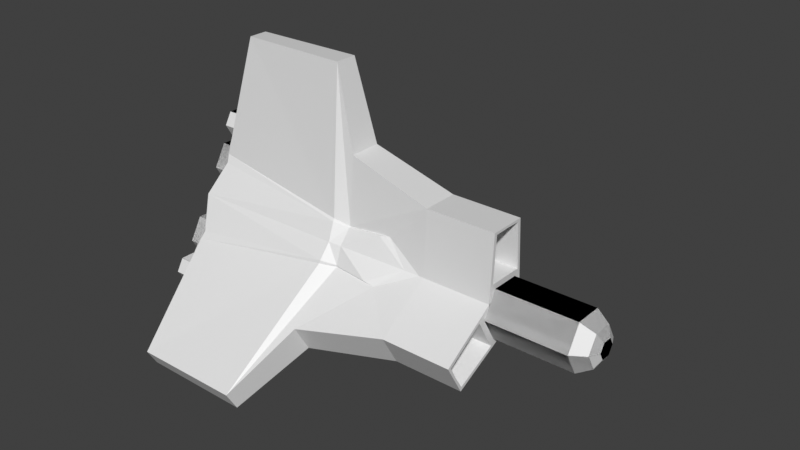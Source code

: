 # Source: trefoil.blend  (saved by Blender 3.0.42; exported with 4.5.12 LTS)
import bpy
from mathutils import Matrix  # noqa: F401  (used for matrix-valued properties, if any)

bpy.ops.wm.read_factory_settings(use_empty=True)
scene = bpy.context.scene
scene.name = 'Scene'

# ---- collections
col_collection = bpy.data.collections.new('Collection'); scene.collection.children.link(col_collection)

# ---- materials (node trees are filled in below, after node groups)
mat_material = bpy.data.materials.new('Material')
mat_material.alpha_threshold = 0.0
mat_material.use_transparent_shadow = False
mat_material.line_color = (0.0, 0.0, 0.0, 1.0)

# ---- material node trees
mat_material.use_nodes = True; mat_material.node_tree.nodes.clear()
_N = mat_material.node_tree.nodes; _L = mat_material.node_tree.links
n0 = _N.new('ShaderNodeOutputMaterial'); n0.name = 'Material Output'; n0.location = (300, 300)
n1 = _N.new('ShaderNodeBsdfPrincipled'); n1.name = 'Principled BSDF'; n1.location = (10, 300)
n1.distribution = 'GGX'
n1.subsurface_method = 'RANDOM_WALK_SKIN'
n1.inputs[2].default_value = 0.4
n1.inputs[3].default_value = 1.45
n1.inputs[27].default_value = (0.0, 0.0, 0.0, 1.0)
n1.inputs[28].default_value = 1.0
_L.new(n1.outputs[0], n0.inputs[0])
n0.is_active_output = True

# ---- world
world_world = bpy.data.worlds.new('World'); scene.world = world_world
world_world.use_nodes = True; world_world.node_tree.nodes.clear()
_N = world_world.node_tree.nodes; _L = world_world.node_tree.links
n0 = _N.new('ShaderNodeOutputWorld'); n0.name = 'World Output'; n0.location = (300, 300)
n1 = _N.new('ShaderNodeBackground'); n1.name = 'Background'; n1.location = (10, 300)
n1.inputs[0].default_value = (0.05088, 0.05088, 0.05088, 1.0)
_L.new(n1.outputs[0], n0.inputs[0])
n0.is_active_output = True
world_world.color = (0.05088, 0.05088, 0.05088)
world_world.use_sun_shadow = False
world_world.sun_shadow_jitter_overblur = 0.0

# ---- meshes
me_cube = bpy.data.meshes.new('Cube')
me_cube.from_pydata([(0.2212, 0.1868, 3.063), (0.4001, 0.6141, -0.2137), (0.2212, 0.0, 3.063), (0.4001, 0.0, -0.2137), (-1.609, 0.159, 3.063), (-2.219, 0.562, 0.3239), (-1.609, 0.0, 3.063), (-2.219, 0.0, 0.3023), (0.5666, 0.0, 1.726), (0.5666, 0.0, -0.1242), (0.5666, 0.2702, 1.726), (0.5666, 0.2811, -0.1242), (1.991, 0.0, 1.309), (1.991, 0.0, 0.07637), (1.991, 0.3057, 1.309), (1.991, 0.3779, 0.1611), (3.165, 0.0, 1.309), (3.165, 0.0, 0.07637), (3.165, 0.3057, 1.309), (3.165, 0.3779, 0.07637), (0.3422, 0.4759, 0.6902), (0.5666, 0.3629, 0.5833), (-2.011, 0.4247, 1.079), (1.317, 0.3173, 0.6314), (0.3558, 0.5138, 0.6553), (0.379, 0.6438, 0.3698), (-2.144, 0.8093, 0.466), (-1.983, 0.4887, 0.9566), (0.5717, 0.3946, 0.5724), (0.5717, 0.5913, 0.3404), (1.677, 0.4099, 0.2254), (1.154, 0.376, 0.6286), (3.165, 0.0, 1.271), (3.165, 0.0, 0.5054), (3.165, 0.2512, 1.263), (3.165, 0.3022, 0.501), (1.884, 0.0, 1.271), (1.884, 0.0, 0.5054), (1.884, 0.2512, 1.263), (1.884, 0.3022, 0.501), (-2.357, 0.424, 0.7392), (-1.509, 0.424, 0.7392), (-2.357, 0.212, 0.372), (-1.509, 0.212, 0.372), (-2.357, -0.212, 0.372), (-1.509, -0.212, 0.372), (-2.357, -0.424, 0.7392), (-1.509, -0.424, 0.7392), (-2.357, -0.212, 1.106), (-1.509, -0.212, 1.106), (-2.357, 0.212, 1.106), (-1.509, 0.212, 1.106), (-2.357, 0.3603, 0.7392), (-2.357, 0.1802, 0.4271), (-2.357, -0.1802, 0.4271), (-2.357, -0.3603, 0.7392), (-2.357, -0.1802, 1.051), (-2.357, 0.1802, 1.051), (-2.199, 0.3603, 0.7392), (-2.199, 0.1802, 0.4271), (-2.199, -0.1802, 0.4271), (-2.199, -0.3603, 0.7392), (-2.199, -0.1802, 1.051), (-2.199, 0.1802, 1.051), (-2.247, 0.2377, 1.457), (-1.772, 0.2377, 1.457), (-2.247, 0.1189, 1.251), (-1.772, 0.1189, 1.251), (-2.247, -0.1188, 1.251), (-1.772, -0.1188, 1.251), (-2.247, -0.2377, 1.457), (-1.772, -0.2377, 1.457), (-2.247, -0.1188, 1.663), (-1.772, -0.1188, 1.663), (-2.247, 0.1189, 1.663), (-1.772, 0.1189, 1.663), (-2.247, 0.2021, 1.457), (-2.247, 0.101, 1.282), (-2.247, -0.101, 1.282), (-2.247, -0.202, 1.457), (-2.247, -0.101, 1.632), (-2.247, 0.101, 1.632), (-2.159, 0.2021, 1.457), (-2.159, 0.101, 1.282), (-2.159, -0.101, 1.282), (-2.159, -0.202, 1.457), (-2.159, -0.101, 1.632), (-2.159, 0.101, 1.632), (2.692, 0.4735, -2.615e-09), (4.524, 0.4735, -2.615e-09), (2.692, 0.2367, -0.41), (4.524, 0.2367, -0.41), (2.692, -0.2367, -0.41), (4.524, -0.2367, -0.41), (2.692, -0.4735, 5.383e-08), (4.524, -0.4735, 2.561e-08), (2.692, -0.2367, 0.41), (4.524, -0.2367, 0.41), (2.692, 0.2367, 0.41), (4.524, 0.2367, 0.41), (4.756, 0.1624, -0.2812), (4.756, 0.3247, -4.915e-09), (4.756, -0.1624, -0.2812), (4.756, -0.3247, 1.444e-08), (4.756, -0.1624, 0.2812), (4.756, 0.1624, 0.2812), (4.838, 0.07984, -0.1383), (4.838, 0.1597, -7.466e-09), (4.838, -0.07984, -0.1383), (4.838, -0.1597, 2.052e-09), (4.838, -0.07984, 0.1383), (4.838, 0.07984, 0.1383)], [], [(0, 4, 6, 2), (5, 1, 3, 7), (3, 2, 6, 7), (23, 15, 30, 31), (1, 5, 26, 25), (7, 6, 4, 22, 5), (9, 11, 15, 13), (0, 2, 8, 10), (3, 1, 11, 9), (2, 3, 9, 8), (15, 14, 18, 19), (8, 9, 13, 12), (22, 20, 24, 27), (10, 8, 12, 14), (19, 18, 16, 32, 34, 35, 33, 17), (14, 12, 16, 18), (13, 15, 19, 17), (25, 24, 28, 29), (21, 20, 0, 10), (20, 22, 4, 0), (15, 23, 21, 10, 14), (26, 27, 24, 25), (29, 28, 31, 30), (5, 22, 27, 26), (20, 21, 28, 24), (11, 1, 25, 29), (15, 11, 29, 30), (21, 23, 31, 28), (37, 39, 38, 36), (35, 34, 38, 39), (33, 35, 39, 37), (34, 32, 36, 38), (40, 41, 43, 42), (42, 43, 45, 44), (44, 45, 47, 46), (46, 47, 49, 48), (43, 41, 51, 49, 47, 45), (48, 49, 51, 50), (50, 51, 41, 40), (42, 44, 54, 53), (56, 57, 63, 62), (48, 50, 57, 56), (40, 42, 53, 52), (44, 46, 55, 54), (50, 40, 52, 57), (46, 48, 56, 55), (58, 59, 60, 61, 62, 63), (54, 55, 61, 60), (52, 53, 59, 58), (57, 52, 58, 63), (55, 56, 62, 61), (53, 54, 60, 59), (64, 65, 67, 66), (66, 67, 69, 68), (68, 69, 71, 70), (70, 71, 73, 72), (67, 65, 75, 73, 71, 69), (72, 73, 75, 74), (74, 75, 65, 64), (66, 68, 78, 77), (80, 81, 87, 86), (72, 74, 81, 80), (64, 66, 77, 76), (68, 70, 79, 78), (74, 64, 76, 81), (70, 72, 80, 79), (82, 83, 84, 85, 86, 87), (78, 79, 85, 84), (76, 77, 83, 82), (81, 76, 82, 87), (79, 80, 86, 85), (77, 78, 84, 83), (88, 89, 91, 90), (90, 91, 93, 92), (92, 93, 95, 94), (94, 95, 97, 96), (97, 95, 103, 104), (96, 97, 99, 98), (98, 99, 89, 88), (88, 90, 92, 94, 96, 98), (105, 104, 110, 111), (93, 91, 100, 102), (99, 97, 104, 105), (91, 89, 101, 100), (95, 93, 102, 103), (89, 99, 105, 101), (106, 107, 111, 110, 109, 108), (103, 102, 108, 109), (100, 101, 107, 106), (101, 105, 111, 107), (104, 103, 109, 110), (102, 100, 106, 108)])
_uv = me_cube.uv_layers.new(name='UVMap')
_uv.uv.foreach_set('vector', [0.8394, 0.8124, 0.8425, 0.6077, 0.8603, 0.6077, 0.8603, 0.8124, 0.5406, 0.3101, 0.5348, 0.01112, 0.6035, 0.01113, 0.6035, 0.3097, 0.3669, 0.3097, 0.01112, 0.2192, 0.05069, 0.01834, 0.3669, 0.01112, 0.2672, 0.6353, 0.2672, 0.7274, 0.2518, 0.6949, 0.2541, 0.621, 0.6893, 0.01112, 0.6893, 0.3102, 0.6564, 0.3079, 0.6257, 0.02648, 0.611, 0.624, 0.2949, 0.6128, 0.2955, 0.595, 0.5229, 0.5732, 0.611, 0.5611, 0.5949, 0.8086, 0.5635, 0.8086, 0.5517, 0.6462, 0.5949, 0.6477, 0.7908, 0.8524, 0.7908, 0.8733, 0.6363, 0.8733, 0.6363, 0.8431, 0.1462, 0.7287, 0.1462, 0.7974, 0.1251, 0.7601, 0.1251, 0.7287, 0.742, 0.3164, 0.742, 0.6835, 0.7228, 0.6745, 0.7115, 0.4679, 0.6077, 0.4101, 0.6077, 0.5388, 0.4764, 0.5388, 0.4764, 0.4007, 0.4542, 0.3319, 0.4542, 0.5388, 0.2949, 0.5164, 0.2949, 0.3785, 0.8541, 0.3164, 0.8541, 0.5832, 0.8486, 0.5855, 0.8394, 0.3219, 0.6363, 0.8169, 0.6363, 0.7867, 0.8023, 0.7867, 0.8023, 0.8209, 0.4745, 0.8689, 0.4826, 0.7309, 0.5168, 0.7309, 0.5168, 0.7352, 0.4887, 0.7361, 0.483, 0.8214, 0.5168, 0.8209, 0.5168, 0.8689, 0.1424, 0.8568, 0.1424, 0.891, 0.01112, 0.891, 0.01112, 0.8568, 0.4768, 0.3784, 0.4764, 0.3351, 0.6081, 0.3362, 0.6081, 0.3784, 0.3703, 0.9294, 0.4051, 0.9237, 0.4051, 0.9528, 0.3711, 0.9519, 0.8034, 0.01112, 0.8315, 0.02292, 0.8315, 0.2907, 0.7993, 0.1393, 0.2727, 0.3319, 0.2727, 0.5987, 0.04434, 0.5912, 0.01112, 0.3892, 0.3891, 0.2134, 0.4186, 0.1261, 0.3895, 0.04706, 0.5126, 0.01112, 0.5126, 0.1771, 0.777, 0.2942, 0.7115, 0.2759, 0.742, 0.0139, 0.777, 0.01112, 0.895, 0.137, 0.861, 0.1376, 0.8538, 0.07251, 0.895, 0.01112, 0.9135, 0.7161, 0.9135, 0.805, 0.9052, 0.7916, 0.8826, 0.7275, 0.6092, 0.9536, 0.6092, 0.9842, 0.6054, 0.9837, 0.6033, 0.9547, 0.9172, 0.01317, 0.96, 0.01112, 0.96, 0.07651, 0.9379, 0.07216, 0.3701, 0.6799, 0.5294, 0.6462, 0.5294, 0.7087, 0.4052, 0.6879, 0.9441, 0.6077, 0.9441, 0.692, 0.9386, 0.6734, 0.9403, 0.608, 0.9164, 0.6934, 0.8826, 0.6939, 0.8883, 0.6086, 0.9164, 0.6077, 0.01112, 0.7064, 0.01112, 0.621, 0.1543, 0.621, 0.1543, 0.7064, 0.9102, 0.4596, 0.8764, 0.4596, 0.8764, 0.3164, 0.9102, 0.3164, 0.2949, 0.9015, 0.2949, 0.8733, 0.4381, 0.8733, 0.4381, 0.9015, 0.3891, 0.2357, 0.484, 0.2357, 0.484, 0.2831, 0.3891, 0.2831, 0.5693, 0.9385, 0.4745, 0.9385, 0.4745, 0.8911, 0.5693, 0.8911, 0.1766, 0.8481, 0.2714, 0.8481, 0.2714, 0.8955, 0.1766, 0.8955, 0.8538, 0.2547, 0.8538, 0.1598, 0.9012, 0.1598, 0.9012, 0.2547, 0.4522, 0.7547, 0.4522, 0.8021, 0.4112, 0.8258, 0.3701, 0.8021, 0.3701, 0.7547, 0.4112, 0.7309, 0.7312, 0.943, 0.6363, 0.943, 0.6363, 0.8956, 0.7312, 0.8956, 0.9238, 0.4819, 0.9238, 0.5767, 0.8764, 0.5767, 0.8764, 0.4819, 0.9753, 0.2073, 0.9753, 0.1598, 0.9815, 0.1634, 0.9815, 0.2037, 0.5773, 0.9784, 0.537, 0.9784, 0.537, 0.9608, 0.5773, 0.9608, 0.9865, 0.9099, 0.9865, 0.9573, 0.9803, 0.9537, 0.9803, 0.9134, 0.9815, 0.235, 0.9815, 0.2825, 0.9753, 0.2789, 0.9753, 0.2386, 0.9081, 0.9375, 0.9081, 0.9849, 0.902, 0.9814, 0.902, 0.9411, 0.5124, 0.2357, 0.5124, 0.2831, 0.5062, 0.2796, 0.5062, 0.2392, 0.1541, 0.9133, 0.1541, 0.9607, 0.1479, 0.9571, 0.1479, 0.9168, 0.8743, 0.9153, 0.8394, 0.8951, 0.8394, 0.8548, 0.8743, 0.8347, 0.9092, 0.8548, 0.9092, 0.8951, 0.4745, 0.9608, 0.5148, 0.9608, 0.5148, 0.9784, 0.4745, 0.9784, 0.976, 0.8091, 0.9357, 0.8091, 0.9357, 0.7915, 0.976, 0.7915, 0.8394, 0.9375, 0.8797, 0.9375, 0.8797, 0.9551, 0.8394, 0.9551, 0.2518, 0.79, 0.2518, 0.7497, 0.2694, 0.7497, 0.2694, 0.79, 0.5916, 0.9314, 0.5916, 0.8911, 0.6092, 0.8911, 0.6092, 0.9314, 0.07251, 0.9133, 0.1257, 0.9133, 0.1257, 0.9399, 0.07251, 0.9399, 0.2298, 0.9443, 0.1766, 0.9443, 0.1766, 0.9177, 0.2298, 0.9177, 0.3481, 0.9503, 0.2949, 0.9503, 0.2949, 0.9237, 0.3481, 0.9237, 0.9623, 0.7161, 0.9623, 0.7693, 0.9357, 0.7693, 0.9357, 0.7161, 0.7765, 0.8956, 0.7995, 0.9089, 0.7995, 0.9355, 0.7765, 0.9488, 0.7534, 0.9355, 0.7534, 0.9089, 0.9315, 0.963, 0.9315, 0.9099, 0.9581, 0.9099, 0.9581, 0.963, 0.6048, 0.8574, 0.5517, 0.8574, 0.5517, 0.8308, 0.6048, 0.8308, 0.9878, 0.3653, 0.9878, 0.3918, 0.9843, 0.3898, 0.9843, 0.3672, 0.1477, 0.8295, 0.1251, 0.8295, 0.1251, 0.8196, 0.1477, 0.8196, 0.9878, 0.4141, 0.9878, 0.4407, 0.9843, 0.4387, 0.9843, 0.4161, 0.8165, 0.8431, 0.8165, 0.8697, 0.8131, 0.8677, 0.8131, 0.8451, 0.9878, 0.3164, 0.9878, 0.343, 0.9843, 0.341, 0.9843, 0.3184, 0.9868, 0.8347, 0.9868, 0.8613, 0.9834, 0.8593, 0.9834, 0.8367, 0.9857, 0.01112, 0.9857, 0.03771, 0.9823, 0.03572, 0.9823, 0.01312, 0.05027, 0.9472, 0.03069, 0.9585, 0.01112, 0.9472, 0.01112, 0.9246, 0.03069, 0.9133, 0.05027, 0.9246, 0.9664, 0.6889, 0.9664, 0.6663, 0.9762, 0.6663, 0.9762, 0.6889, 0.6363, 0.9879, 0.6363, 0.9653, 0.6462, 0.9653, 0.6462, 0.9879, 0.1145, 0.9621, 0.1145, 0.9847, 0.1046, 0.9847, 0.1046, 0.9621, 0.6685, 0.9879, 0.6685, 0.9653, 0.6783, 0.9653, 0.6783, 0.9879, 0.07251, 0.9847, 0.07251, 0.9621, 0.08239, 0.9621, 0.08239, 0.9847, 0.8172, 0.5435, 0.8172, 0.7484, 0.7642, 0.7484, 0.7642, 0.5435, 0.8172, 0.3164, 0.8172, 0.5213, 0.7642, 0.5213, 0.7642, 0.3164, 0.1766, 0.8258, 0.1766, 0.621, 0.2296, 0.621, 0.2296, 0.8258, 0.2949, 0.8511, 0.2949, 0.6462, 0.3479, 0.6462, 0.3479, 0.8511, 0.9621, 0.3164, 0.9621, 0.3694, 0.9324, 0.3611, 0.9324, 0.3247, 0.6893, 0.5596, 0.6893, 0.7644, 0.6363, 0.7644, 0.6363, 0.5596, 0.6893, 0.3324, 0.6893, 0.5373, 0.6363, 0.5373, 0.6363, 0.3324, 0.05699, 0.7287, 0.1028, 0.7552, 0.1028, 0.8081, 0.05699, 0.8346, 0.01112, 0.8081, 0.01112, 0.7552, 0.9664, 0.6441, 0.9664, 0.6077, 0.9848, 0.617, 0.9848, 0.6348, 0.9531, 0.235, 0.9531, 0.288, 0.9235, 0.2797, 0.9235, 0.2434, 0.9621, 0.3916, 0.9621, 0.4446, 0.9324, 0.4363, 0.9324, 0.3999, 0.9611, 0.8347, 0.9611, 0.8876, 0.9315, 0.8793, 0.9315, 0.843, 0.9531, 0.1598, 0.9531, 0.2128, 0.9235, 0.2045, 0.9235, 0.1682, 0.7412, 0.7057, 0.7412, 0.7587, 0.7115, 0.7504, 0.7115, 0.7141, 0.9482, 0.1077, 0.9482, 0.1255, 0.9327, 0.1345, 0.9172, 0.1255, 0.9172, 0.1077, 0.9327, 0.09875, 0.9645, 0.5405, 0.9645, 0.5768, 0.9461, 0.5675, 0.9461, 0.5497, 0.9889, 0.09875, 0.9889, 0.1351, 0.9704, 0.1258, 0.9704, 0.108, 0.4458, 0.9237, 0.4458, 0.96, 0.4273, 0.9508, 0.4273, 0.9329, 0.2705, 0.9177, 0.2705, 0.9541, 0.252, 0.9448, 0.252, 0.927, 0.9645, 0.4819, 0.9645, 0.5182, 0.9461, 0.509, 0.9461, 0.4911])
me_cube.materials.append(mat_material)
me_cube.use_remesh_preserve_volume = False
me_cube.use_remesh_preserve_attributes = False
me_cube.use_mirror_vertex_groups = False
me_cube.update()

# ---- objects
ob_cube = bpy.data.objects.new('Cube', me_cube)
ob_offset = bpy.data.objects.new('Offset', None)

# ---- transforms, parenting, visibility, modifiers, constraints
ob_cube.location = (0.0, 0.0, 0.0)
ob_cube.lock_rotations_4d = False
ob_cube.empty_display_type = 'ARROWS'
ob_cube.lineart.crease_threshold = 0.0
_m = ob_cube.modifiers.new('Mirror', 'MIRROR')
_m.use_axis = (False, True, False)
_m.use_clip = True
_m = ob_cube.modifiers.new('Array', 'ARRAY')
_m.count = 3
_m.use_relative_offset = False
_m.use_merge_vertices = True
_m.use_object_offset = True
_m.offset_object = ob_offset
ob_offset.location = (0.0, 0.0, 0.0)
ob_offset.rotation_euler = (2.094, 0.0, 0.0)

# ---- collection membership
col_collection.objects.link(ob_cube)
col_collection.objects.link(ob_offset)

# ---- scene / render settings (as saved in the file)
scene.frame_start = 1; scene.frame_end = 250; scene.frame_set(1)
scene.render.engine = 'BLENDER_EEVEE_NEXT'
scene.cycles.sampling_pattern = 'TABULATED_SOBOL'
scene.cycles.use_light_tree = False
scene.view_settings.view_transform = 'Standard'
bpy.context.view_layer.update()

# ---- added for rendering (the .blend has no active camera and no usable light): camera, sun
cam_auto = bpy.data.cameras.new('AutoCamera')
cam_auto.lens = 50.0
cam_auto.sensor_width = 36.0
cam_auto.clip_end = 1000.0
ob_auto_camera = bpy.data.objects.new('AutoCamera', cam_auto)
scene.collection.objects.link(ob_auto_camera)
ob_auto_camera.location = (10.7015, -11.3529, 8.25348)
ob_auto_camera.rotation_euler = (1.09748, -7.21219e-08, 0.694738)
scene.camera = ob_auto_camera
light_auto_sun = bpy.data.lights.new('AutoSun', 'SUN')
light_auto_sun.energy = 3.0
light_auto_sun.angle = 0.0523599
ob_auto_sun = bpy.data.objects.new('AutoSun', light_auto_sun)
scene.collection.objects.link(ob_auto_sun)
ob_auto_sun.rotation_euler = (0.872665, 0.174533, 0.523599)
bpy.context.view_layer.update()
